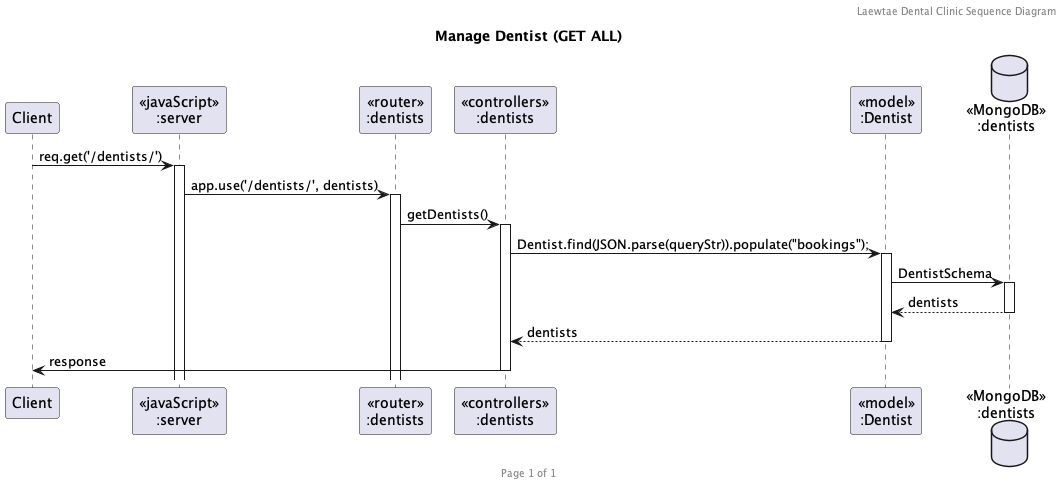

The diagram above was rendered by PlantUML. Its source (embedded in the PNG):
@startuml Manage Dentist (GET ALL)

header Laewtae Dental Clinic Sequence Diagram
footer Page %page% of %lastpage%
title "Manage Dentist (GET ALL)"

participant "Client" as client
participant "<<javaScript>>\n:server" as server
participant "<<router>>\n:dentists" as routerDentists
participant "<<controllers>>\n:dentists" as controllersDentists
participant "<<model>>\n:Dentist" as modelDentist
database "<<MongoDB>>\n:dentists" as DentistsDatabase

client->server ++:req.get('/dentists/')
server->routerDentists ++:app.use('/dentists/', dentists)

routerDentists -> controllersDentists ++:getDentists()
controllersDentists->modelDentist ++:Dentist.find(JSON.parse(queryStr)).populate("bookings");
modelDentist ->DentistsDatabase ++: DentistSchema
DentistsDatabase --> modelDentist --: dentists
controllersDentists <-- modelDentist --: dentists
client <- controllersDentists --:response

@enduml